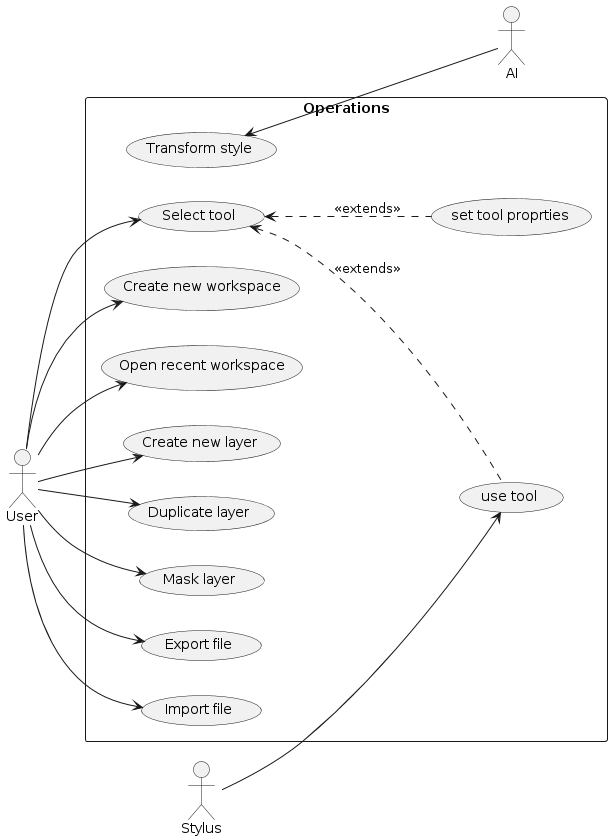

The diagram above was rendered by PlantUML. Its source (embedded in the PNG):
@startuml
left to right direction
skinparam packageStyle rectangle
actor User
actor Stylus
actor AI

rectangle Operations {
  usecase "Transform style" as UC1
  usecase "Select tool" as UC2
  usecase "Create new workspace" as UC3
  usecase "Open recent workspace" as UC4
  usecase "Create new layer" as UC5
  usecase "Duplicate layer" as UC6
  usecase "Mask layer" as UC7
  usecase "Export file" as UC8
  usecase "Import file" as UC9
  usecase  "set tool proprties" as UC10
  usecase  "use tool" as UC11
   (UC11) .up.> (UC2) : <<extends>>
(UC10) .up.> (UC2) : <<extends>>

  User --> UC2
  User --> UC3
  User --> UC4
  User --> UC5
  User --> UC6
  User --> UC7
  User --> UC8
  User --> UC9
  UC1 <-- AI
  Stylus --> UC11
}
@enduml